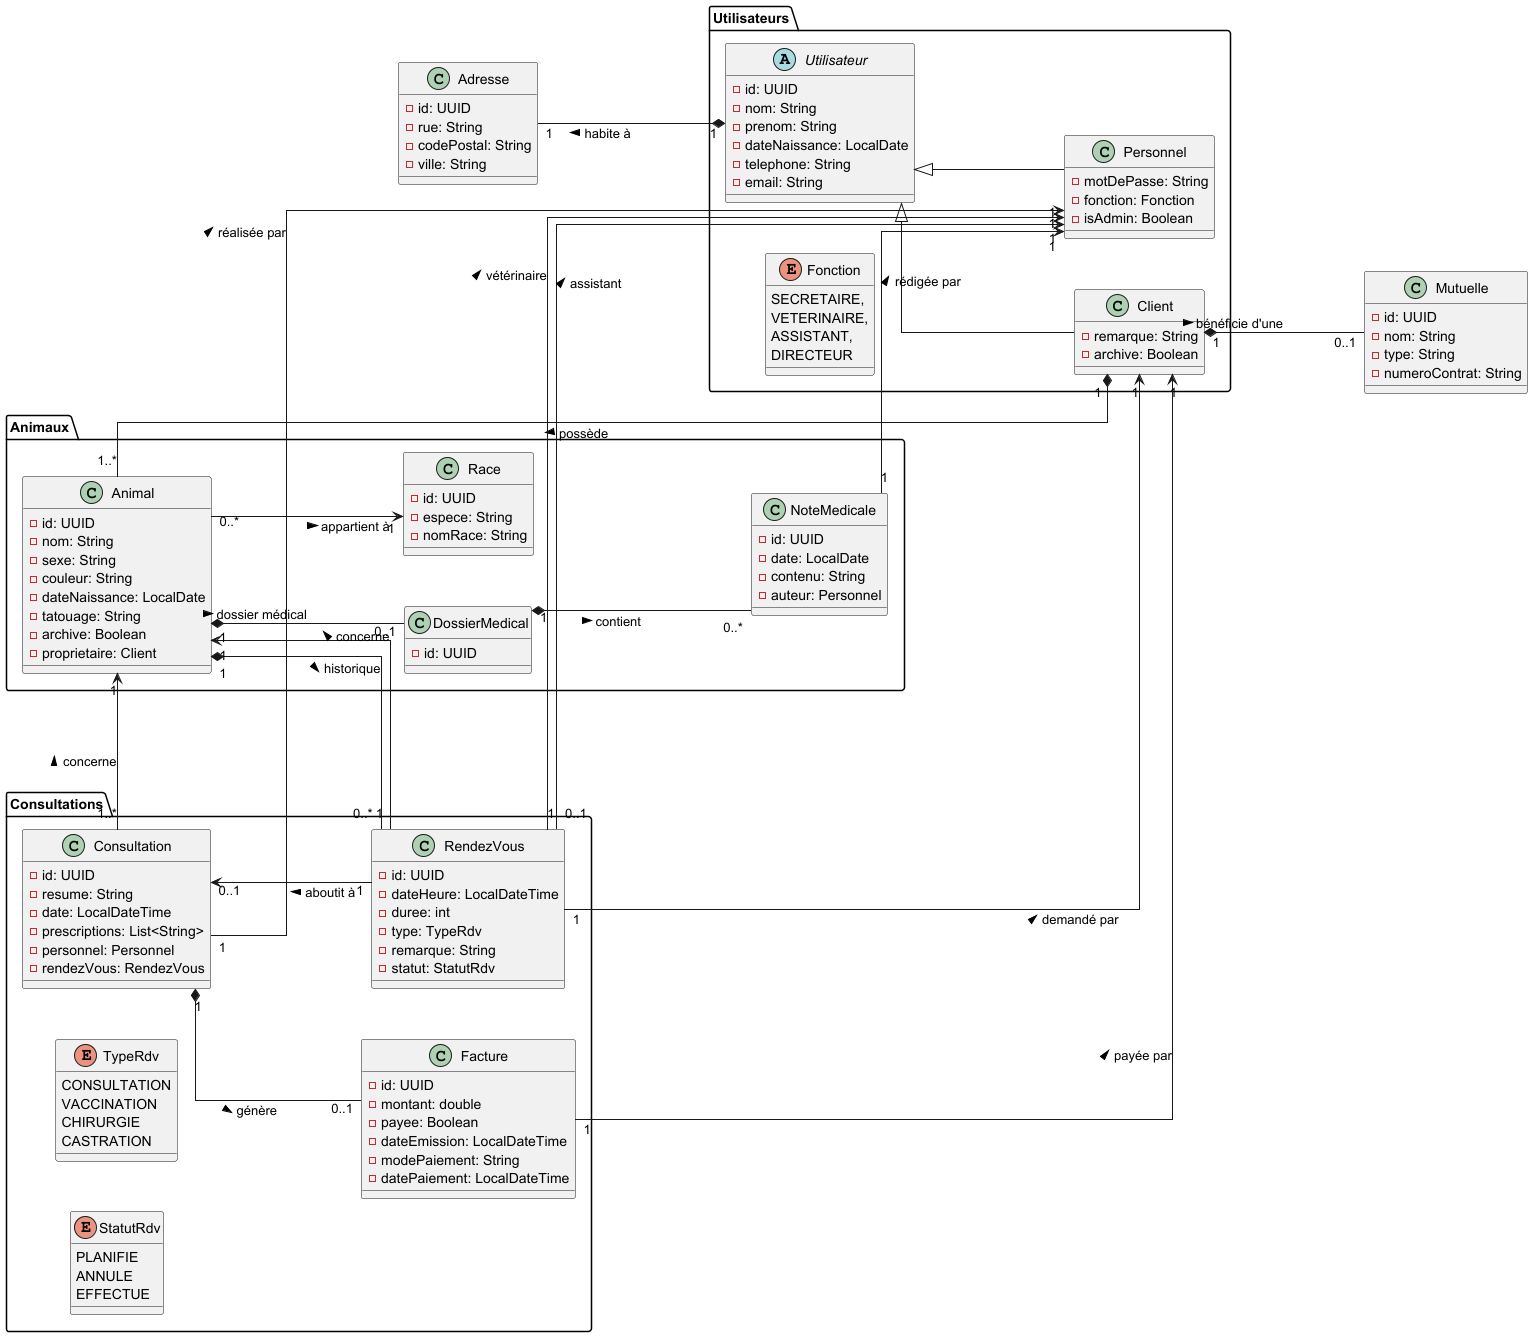

The diagram above was rendered by PlantUML. Its source (embedded in the PNG):
@startuml
left to right direction
skinparam linetype ortho
skinparam classAttributeIconSize 10
skinparam nodesep 50
skinparam ranksep 150

' --- Classes de base ---
class Adresse {
  -id: UUID
  -rue: String
  -codePostal: String
  -ville: String
}

class Mutuelle {
  -id: UUID
  -nom: String
  -type: String
  -numeroContrat: String
}

' --- Package Personnes ---
package "Utilisateurs" {
  abstract class Utilisateur {
    -id: UUID
    -nom: String
    -prenom: String
    -dateNaissance: LocalDate
    -telephone: String
    -email: String
  }

  class Personnel extends Utilisateur {
    -motDePasse: String
    -fonction: Fonction
    -isAdmin: Boolean
  }

  class Client extends Utilisateur {
    -remarque: String
    -archive: Boolean
  }

  enum Fonction {
      SECRETAIRE,
      VETERINAIRE,
      ASSISTANT,
      DIRECTEUR
  }
}

' --- Package Animaux ---
package "Animaux" {
  class Animal {
    -id: UUID
    -nom: String
    -sexe: String
    -couleur: String
    -dateNaissance: LocalDate
    -tatouage: String
    -archive: Boolean
    -proprietaire: Client
  }

  class Race {
    -id: UUID
    -espece: String
    -nomRace: String
  }

  class DossierMedical {
    -id: UUID
  }

  class NoteMedicale {
    -id: UUID
    -date: LocalDate
    -contenu: String
    -auteur: Personnel
  }
}

' --- Package Consultations ---
package "Consultations" {
  class RendezVous {
    -id: UUID
    -dateHeure: LocalDateTime
    -duree: int
    -type: TypeRdv
    -remarque: String
    -statut: StatutRdv
  }

  class Consultation {
    -id: UUID
    -resume: String
    -date: LocalDateTime
    -prescriptions: List<String>
    -personnel: Personnel
    -rendezVous: RendezVous
  }

  class Facture {
    -id: UUID
    -montant: double
    -payee: Boolean
    -dateEmission: LocalDateTime
    -modePaiement: String
    -datePaiement: LocalDateTime
  }

  enum TypeRdv {
    CONSULTATION
    VACCINATION
    CHIRURGIE
    CASTRATION
  }

  enum StatutRdv {
    PLANIFIE
    ANNULE
    EFFECTUE
  }
}

' --- Relations générales ---
Utilisateur "1" *-up- "1" Adresse : habite à >
Client "1" *-- "0..1" Mutuelle : bénéficie d'une >
Client "1" *-up- "1..*" Animal : possède >
Animal "0..*" --> "1" Race : appartient à >
Animal "1" *-- "0..1" DossierMedical : dossier médical >
Animal "1" *-- "0..*" RendezVous : historique >
DossierMedical "1" *-- "0..*" NoteMedicale : contient >
NoteMedicale "1" --> "1" Personnel : rédigée par >

' --- Relations consultation ---
RendezVous "1" -up-> "1" Animal : concerne >
RendezVous "1" --> "1" Client : demandé par >
RendezVous "1" --> "1" Personnel : vétérinaire >
RendezVous "0..1" --> "1" Personnel : assistant >
RendezVous "1" -up-> "0..1" Consultation : aboutit à >
Consultation "1..*" --> "1" Animal : concerne >
Consultation "1" --> "1" Personnel : réalisée par >
Consultation "1" *-- "0..1" Facture : génère >
Facture "1" --> "1" Client : payée par >

@enduml